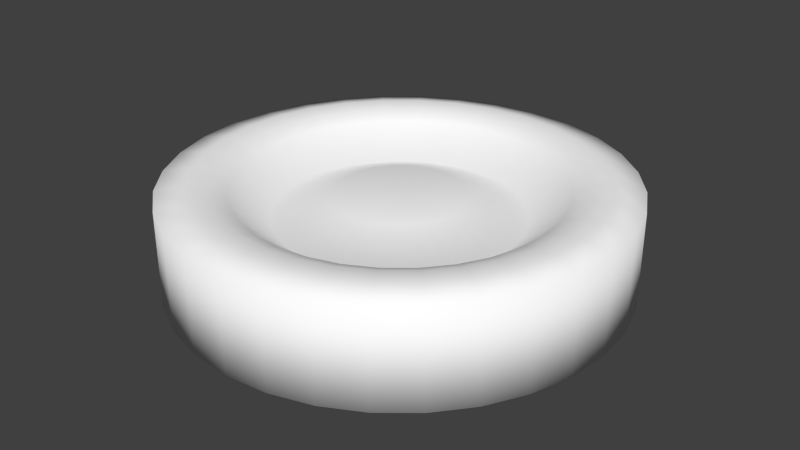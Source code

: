# Source: piece.blend  (saved by Blender 2.78.0; exported with 4.5.12 LTS)
import bpy
from mathutils import Matrix  # noqa: F401  (used for matrix-valued properties, if any)

bpy.ops.wm.read_factory_settings(use_empty=True)
scene = bpy.context.scene
scene.name = 'Scene'

# ---- collections
col_collection_1 = bpy.data.collections.new('Collection 1'); scene.collection.children.link(col_collection_1)

# ---- materials (node trees are filled in below, after node groups)
mat_piecemat = bpy.data.materials.new('PieceMat')
mat_piecemat.alpha_threshold = 0.0
mat_piecemat.use_transparent_shadow = False
mat_piecemat.diffuse_color = (1.0, 1.0, 1.0, 1.0)
mat_piecemat.roughness = 0.5
mat_piecemat.specular_intensity = 1.0

# ---- material node trees

# ---- world
world_world = bpy.data.worlds.new('World'); scene.world = world_world
world_world.color = (0.05088, 0.05088, 0.05088)
world_world.use_sun_shadow = False
world_world.sun_shadow_jitter_overblur = 0.0
world_world.cycles.sampling_method = 'NONE'
world_world.cycles.sample_map_resolution = 256

# ---- meshes
me_cylinder_001 = bpy.data.meshes.new('Cylinder.001')
me_cylinder_001.from_pydata([(-4.01e-08, 0.825, -0.1749), (1.935e-07, 0.825, 0.1766), (0.1609, 0.8091, -0.1749), (0.1609, 0.8091, 0.1766), (0.3157, 0.7622, -0.1749), (0.3157, 0.7622, 0.1766), (0.4583, 0.686, -0.1749), (0.4583, 0.686, 0.1766), (0.5834, 0.5834, -0.1749), (0.5834, 0.5834, 0.1766), (0.686, 0.4583, -0.1749), (0.686, 0.4583, 0.1766), (0.7622, 0.3157, -0.1749), (0.7622, 0.3157, 0.1766), (0.8091, 0.1609, -0.1749), (0.8091, 0.1609, 0.1766), (0.825, 6.054e-08, -0.1749), (0.825, 6.054e-08, 0.1766), (0.8091, -0.1609, -0.1749), (0.8091, -0.1609, 0.1766), (0.7622, -0.3157, -0.1749), (0.7622, -0.3157, 0.1766), (0.686, -0.4583, -0.1749), (0.686, -0.4583, 0.1766), (0.5834, -0.5834, -0.1749), (0.5834, -0.5834, 0.1766), (0.4583, -0.686, -0.1749), (0.4583, -0.686, 0.1766), (0.3157, -0.7622, -0.1749), (0.3157, -0.7622, 0.1766), (0.1609, -0.8091, -0.1749), (0.1609, -0.8091, 0.1766), (-2.368e-07, -0.825, -0.1749), (-3.222e-09, -0.825, 0.1766), (-0.1609, -0.8091, -0.1749), (-0.1609, -0.8091, 0.1766), (-0.3157, -0.7622, -0.1749), (-0.3157, -0.7622, 0.1766), (-0.4583, -0.686, -0.1749), (-0.4583, -0.686, 0.1766), (-0.5834, -0.5834, -0.1749), (-0.5834, -0.5834, 0.1766), (-0.686, -0.4583, -0.1749), (-0.686, -0.4583, 0.1766), (-0.7622, -0.3157, -0.1749), (-0.7622, -0.3157, 0.1766), (-0.8091, -0.1609, -0.1749), (-0.8091, -0.1609, 0.1766), (-0.825, 7.981e-07, -0.1749), (-0.825, 7.981e-07, 0.1766), (-0.8091, 0.161, -0.1749), (-0.8091, 0.161, 0.1766), (-0.7622, 0.3157, -0.1749), (-0.7622, 0.3157, 0.1766), (-0.686, 0.4583, -0.1749), (-0.686, 0.4583, 0.1766), (-0.5834, 0.5834, -0.1749), (-0.5834, 0.5834, 0.1766), (-0.4583, 0.686, -0.1749), (-0.4583, 0.686, 0.1766), (-0.3157, 0.7622, -0.1749), (-0.3157, 0.7622, 0.1766), (-0.1609, 0.8091, -0.1749), (-0.1609, 0.8091, 0.1766), (1.964e-07, 0.7196, 0.1971), (0.1404, 0.7058, 0.1971), (0.2754, 0.6648, 0.1971), (0.3998, 0.5983, 0.1971), (0.5088, 0.5088, 0.1971), (0.5983, 0.3998, 0.1971), (0.6648, 0.2754, 0.1971), (0.7058, 0.1404, 0.1971), (0.7196, 8.961e-08, 0.1971), (0.7058, -0.1404, 0.1971), (0.6648, -0.2754, 0.1971), (0.5983, -0.3998, 0.1971), (0.5088, -0.5088, 0.1971), (0.3998, -0.5983, 0.1971), (0.2754, -0.6648, 0.1971), (0.1404, -0.7058, 0.1971), (2.487e-08, -0.7196, 0.1971), (-0.1404, -0.7058, 0.1971), (-0.2754, -0.6648, 0.1971), (-0.3998, -0.5983, 0.1971), (-0.5088, -0.5088, 0.1971), (-0.5983, -0.3998, 0.1971), (-0.6648, -0.2754, 0.1971), (-0.7058, -0.1404, 0.1971), (-0.7196, 7.33e-07, 0.1971), (-0.7058, 0.1404, 0.1971), (-0.6648, 0.2754, 0.1971), (-0.5983, 0.3998, 0.1971), (-0.5088, 0.5088, 0.1971), (-0.3998, 0.5983, 0.1971), (-0.2754, 0.6648, 0.1971), (-0.1404, 0.7058, 0.1971), (2.398e-07, 0.2353, 0.1325), (0.0459, 0.2308, 0.1325), (0.09004, 0.2174, 0.1325), (0.1307, 0.1956, 0.1325), (0.1664, 0.1664, 0.1325), (0.1956, 0.1307, 0.1325), (0.2174, 0.09004, 0.1325), (0.2308, 0.0459, 0.1325), (0.2353, 2.153e-07, 0.1325), (0.2308, -0.0459, 0.1325), (0.2174, -0.09004, 0.1325), (0.1956, -0.1307, 0.1325), (0.1664, -0.1664, 0.1325), (0.1307, -0.1956, 0.1325), (0.09004, -0.2174, 0.1325), (0.0459, -0.2308, 0.1325), (1.837e-07, -0.2353, 0.1325), (-0.0459, -0.2308, 0.1325), (-0.09004, -0.2174, 0.1325), (-0.1307, -0.1956, 0.1325), (-0.1664, -0.1664, 0.1325), (-0.1956, -0.1307, 0.1325), (-0.2174, -0.09004, 0.1325), (-0.2308, -0.0459, 0.1325), (-0.2353, 4.257e-07, 0.1325), (-0.2308, 0.0459, 0.1325), (-0.2174, 0.09004, 0.1325), (-0.1956, 0.1307, 0.1325), (-0.1664, 0.1664, 0.1325), (-0.1307, 0.1956, 0.1325), (-0.09004, 0.2174, 0.1325), (-0.0459, 0.2308, 0.1325), (2.44e-07, 2.757e-07, 0.1187), (-0.5946, -0.2463, 0.1915), (-0.5351, -0.3576, 0.1915), (0.5351, -0.3576, 0.1915), (0.5946, -0.2463, 0.1915), (-0.1256, 0.6312, 0.1915), (-0.2463, 0.5946, 0.1915), (-0.4551, -0.4551, 0.1915), (-0.3576, -0.5351, 0.1915), (0.6312, -0.1256, 0.1915), (0.6436, 1.044e-07, 0.1915), (-0.3576, 0.5351, 0.1915), (-0.4551, 0.4551, 0.1915), (-0.2463, -0.5946, 0.1915), (-0.1256, -0.6312, 0.1915), (0.6312, 0.1256, 0.1915), (0.5946, 0.2463, 0.1915), (-0.5351, 0.3576, 0.1915), (-0.5946, 0.2463, 0.1915), (0.5351, 0.3576, 0.1915), (0.4551, 0.4551, 0.1915), (4.711e-08, -0.6436, 0.1915), (0.1256, -0.6312, 0.1915), (-0.6312, 0.1256, 0.1915), (-0.6436, 6.798e-07, 0.1915), (0.3576, 0.5351, 0.1915), (0.2463, 0.5946, 0.1915), (0.2463, -0.5946, 0.1915), (0.3576, -0.5351, 0.1915), (-0.6312, -0.1256, 0.1915), (0.1256, 0.6312, 0.1915), (2.006e-07, 0.6436, 0.1915), (0.4551, -0.4551, 0.1915), (-0.4828, -0.3226, 0.1661), (0.5365, -0.2222, 0.1661), (-0.2222, 0.5365, 0.1661), (-0.3226, -0.4828, 0.1661), (0.5807, 1.205e-07, 0.1661), (-0.4106, 0.4106, 0.1661), (-0.1133, -0.5695, 0.1661), (0.5365, 0.2222, 0.1661), (-0.5365, 0.2222, 0.1661), (0.4106, 0.4106, 0.1661), (0.1133, -0.5695, 0.1661), (-0.5807, 6.396e-07, 0.1661), (0.2222, 0.5365, 0.1661), (0.3226, -0.4828, 0.1661), (2.064e-07, 0.5807, 0.1661), (-0.5365, -0.2222, 0.1661), (0.4828, -0.3226, 0.1661), (-0.1133, 0.5695, 0.1661), (-0.4106, -0.4106, 0.1661), (0.5695, -0.1133, 0.1661), (-0.3226, 0.4828, 0.1661), (-0.2222, -0.5365, 0.1661), (0.5695, 0.1133, 0.1661), (-0.4828, 0.3226, 0.1661), (0.4828, 0.3226, 0.1661), (6.793e-08, -0.5807, 0.1661), (-0.5695, 0.1133, 0.1661), (0.3226, 0.4828, 0.1661), (0.2222, -0.5365, 0.1661), (-0.5695, -0.1133, 0.1661), (0.1133, 0.5695, 0.1661), (0.4106, -0.4106, 0.1661), (-0.3655, -0.2442, 0.0572), (0.4061, -0.1682, 0.0572), (-0.1682, 0.4061, 0.0572), (-0.2442, -0.3655, 0.0572), (0.4395, 1.588e-07, 0.0572), (-0.3108, 0.3108, 0.0572), (-0.08575, -0.4311, 0.0572), (0.4061, 0.1682, 0.0572), (-0.4061, 0.1682, 0.0572), (0.3108, 0.3108, 0.0572), (0.08575, -0.4311, 0.0572), (-0.4395, 5.517e-07, 0.0572), (0.1682, 0.4061, 0.0572), (0.2442, -0.3655, 0.0572), (2.208e-07, 0.4395, 0.0572), (-0.4061, -0.1682, 0.0572), (0.3655, -0.2442, 0.0572), (-0.08575, 0.4311, 0.0572), (-0.3108, -0.3108, 0.0572), (0.4311, -0.08575, 0.0572), (-0.2442, 0.3655, 0.0572), (-0.1682, -0.4061, 0.0572), (0.4311, 0.08575, 0.0572), (-0.3655, 0.2442, 0.0572), (0.3655, 0.2442, 0.0572), (1.16e-07, -0.4395, 0.0572), (-0.4311, 0.08575, 0.0572), (0.2442, 0.3655, 0.0572), (0.1682, -0.4061, 0.0572), (-0.4311, -0.08575, 0.0572), (0.08575, 0.4311, 0.0572), (0.3108, -0.3108, 0.0572)], [], [(0, 1, 3, 2), (2, 3, 5, 4), (4, 5, 7, 6), (6, 7, 9, 8), (8, 9, 11, 10), (10, 11, 13, 12), (12, 13, 15, 14), (14, 15, 17, 16), (16, 17, 19, 18), (18, 19, 21, 20), (20, 21, 23, 22), (22, 23, 25, 24), (24, 25, 27, 26), (26, 27, 29, 28), (28, 29, 31, 30), (30, 31, 33, 32), (32, 33, 35, 34), (34, 35, 37, 36), (36, 37, 39, 38), (38, 39, 41, 40), (40, 41, 43, 42), (42, 43, 45, 44), (44, 45, 47, 46), (46, 47, 49, 48), (48, 49, 51, 50), (50, 51, 53, 52), (52, 53, 55, 54), (54, 55, 57, 56), (56, 57, 59, 58), (58, 59, 61, 60), (1, 63, 95, 64), (62, 63, 1, 0), (60, 61, 63, 62), (0, 2, 4, 6, 8, 10, 12, 14, 16, 18, 20, 22, 24, 26, 28, 30, 32, 34, 36, 38, 40, 42, 44, 46, 48, 50, 52, 54, 56, 58, 60, 62), (43, 41, 84, 85), (21, 19, 73, 74), (49, 47, 87, 88), (5, 3, 65, 66), (27, 25, 76, 77), (55, 53, 90, 91), (11, 9, 68, 69), (33, 31, 79, 80), (61, 59, 93, 94), (39, 37, 82, 83), (3, 1, 64, 65), (17, 15, 71, 72), (45, 43, 85, 86), (23, 21, 74, 75), (51, 49, 88, 89), (7, 5, 66, 67), (29, 27, 77, 78), (57, 55, 91, 92), (35, 33, 80, 81), (13, 11, 69, 70), (63, 61, 94, 95), (41, 39, 83, 84), (19, 17, 72, 73), (47, 45, 86, 87), (25, 23, 75, 76), (53, 51, 89, 90), (9, 7, 67, 68), (31, 29, 78, 79), (59, 57, 92, 93), (37, 35, 81, 82), (15, 13, 70, 71), (208, 193, 117, 118), (209, 194, 106, 107), (210, 195, 126, 127), (211, 196, 115, 116), (212, 197, 104, 105), (213, 198, 124, 125), (214, 199, 113, 114), (215, 200, 102, 103), (216, 201, 122, 123), (217, 202, 100, 101), (218, 203, 111, 112), (219, 204, 120, 121), (220, 205, 98, 99), (221, 206, 109, 110), (222, 208, 118, 119), (223, 207, 96, 97), (224, 209, 107, 108), (207, 210, 127, 96), (193, 211, 116, 117), (194, 212, 105, 106), (195, 213, 125, 126), (196, 214, 114, 115), (197, 215, 103, 104), (198, 216, 123, 124), (199, 218, 112, 113), (200, 217, 101, 102), (201, 219, 121, 122), (202, 220, 99, 100), (203, 221, 110, 111), (204, 222, 119, 120), (205, 223, 97, 98), (206, 224, 108, 109), (120, 119, 128), (98, 97, 128), (109, 108, 128), (118, 117, 128), (107, 106, 128), (127, 126, 128), (116, 115, 128), (105, 104, 128), (125, 124, 128), (114, 113, 128), (103, 102, 128), (123, 122, 128), (101, 100, 128), (112, 111, 128), (121, 120, 128), (99, 98, 128), (110, 109, 128), (119, 118, 128), (97, 96, 128), (108, 107, 128), (96, 127, 128), (117, 116, 128), (106, 105, 128), (126, 125, 128), (115, 114, 128), (104, 103, 128), (124, 123, 128), (113, 112, 128), (102, 101, 128), (122, 121, 128), (100, 99, 128), (111, 110, 128), (77, 76, 160, 156), (66, 65, 158, 154), (88, 87, 157, 152), (79, 78, 155, 150), (68, 67, 153, 148), (90, 89, 151, 146), (70, 69, 147, 144), (81, 80, 149, 142), (92, 91, 145, 140), (72, 71, 143, 138), (83, 82, 141, 136), (94, 93, 139, 134), (74, 73, 137, 132), (85, 84, 135, 130), (64, 95, 133, 159), (76, 75, 131, 160), (65, 64, 159, 158), (87, 86, 129, 157), (78, 77, 156, 155), (67, 66, 154, 153), (89, 88, 152, 151), (80, 79, 150, 149), (69, 68, 148, 147), (91, 90, 146, 145), (71, 70, 144, 143), (82, 81, 142, 141), (93, 92, 140, 139), (73, 72, 138, 137), (84, 83, 136, 135), (95, 94, 134, 133), (75, 74, 132, 131), (86, 85, 130, 129), (156, 160, 192, 174), (154, 158, 191, 173), (152, 157, 190, 172), (150, 155, 189, 171), (148, 153, 188, 170), (146, 151, 187, 169), (144, 147, 185, 168), (142, 149, 186, 167), (140, 145, 184, 166), (138, 143, 183, 165), (136, 141, 182, 164), (134, 139, 181, 163), (132, 137, 180, 162), (130, 135, 179, 161), (159, 133, 178, 175), (160, 131, 177, 192), (158, 159, 175, 191), (157, 129, 176, 190), (155, 156, 174, 189), (153, 154, 173, 188), (151, 152, 172, 187), (149, 150, 171, 186), (147, 148, 170, 185), (145, 146, 169, 184), (143, 144, 168, 183), (141, 142, 167, 182), (139, 140, 166, 181), (137, 138, 165, 180), (135, 136, 164, 179), (133, 134, 163, 178), (131, 132, 162, 177), (129, 130, 161, 176), (174, 192, 224, 206), (173, 191, 223, 205), (172, 190, 222, 204), (171, 189, 221, 203), (170, 188, 220, 202), (169, 187, 219, 201), (168, 185, 217, 200), (167, 186, 218, 199), (166, 184, 216, 198), (165, 183, 215, 197), (164, 182, 214, 196), (163, 181, 213, 195), (162, 180, 212, 194), (161, 179, 211, 193), (175, 178, 210, 207), (192, 177, 209, 224), (191, 175, 207, 223), (190, 176, 208, 222), (189, 174, 206, 221), (188, 173, 205, 220), (187, 172, 204, 219), (186, 171, 203, 218), (185, 170, 202, 217), (184, 169, 201, 216), (183, 168, 200, 215), (182, 167, 199, 214), (181, 166, 198, 213), (180, 165, 197, 212), (179, 164, 196, 211), (178, 163, 195, 210), (177, 162, 194, 209), (176, 161, 193, 208)])
me_cylinder_001.polygons.foreach_set('use_smooth', [True] * 225)
me_cylinder_001.materials.append(mat_piecemat)
me_cylinder_001.use_remesh_preserve_volume = False
me_cylinder_001.use_remesh_preserve_attributes = False
me_cylinder_001.use_mirror_vertex_groups = False
me_cylinder_001.update()

# ---- objects
ob_piece = bpy.data.objects.new('Piece', me_cylinder_001)

# ---- transforms, parenting, visibility, modifiers, constraints
ob_piece.location = (-3.653e-08, 8.636e-09, 0.1757)
ob_piece.lineart.crease_threshold = 0.0

# ---- collection membership
col_collection_1.objects.link(ob_piece)

# ---- scene / render settings (as saved in the file)
scene.frame_start = 1; scene.frame_end = 250; scene.frame_set(1)
scene.render.engine = 'BLENDER_EEVEE_NEXT'
scene.render.resolution_percentage = 50
scene.render.dither_intensity = 0.0
scene.cycles.use_denoising = False
scene.cycles.samples = 10
scene.cycles.sampling_pattern = 'TABULATED_SOBOL'
scene.cycles.light_sampling_threshold = 0.0
scene.cycles.use_adaptive_sampling = False
scene.cycles.use_light_tree = False
scene.cycles.blur_glossy = 0.0
scene.cycles.pixel_filter_type = 'GAUSSIAN'
scene.cycles.sample_clamp_indirect = 0.0
scene.view_settings.view_transform = 'Standard'
bpy.context.view_layer.update()

# ---- added for rendering (the .blend has no active camera and no usable light): camera, sun
cam_auto = bpy.data.cameras.new('AutoCamera')
cam_auto.lens = 50.0
cam_auto.sensor_width = 36.0
cam_auto.clip_end = 1000.0
ob_auto_camera = bpy.data.objects.new('AutoCamera', cam_auto)
scene.collection.objects.link(ob_auto_camera)
ob_auto_camera.location = (2.18622, -2.62347, 1.93579)
ob_auto_camera.rotation_euler = (1.09748, -7.21219e-08, 0.694738)
scene.camera = ob_auto_camera
light_auto_sun = bpy.data.lights.new('AutoSun', 'SUN')
light_auto_sun.energy = 3.0
light_auto_sun.angle = 0.0523599
ob_auto_sun = bpy.data.objects.new('AutoSun', light_auto_sun)
scene.collection.objects.link(ob_auto_sun)
ob_auto_sun.rotation_euler = (0.872665, 0.174533, 0.523599)
bpy.context.view_layer.update()
